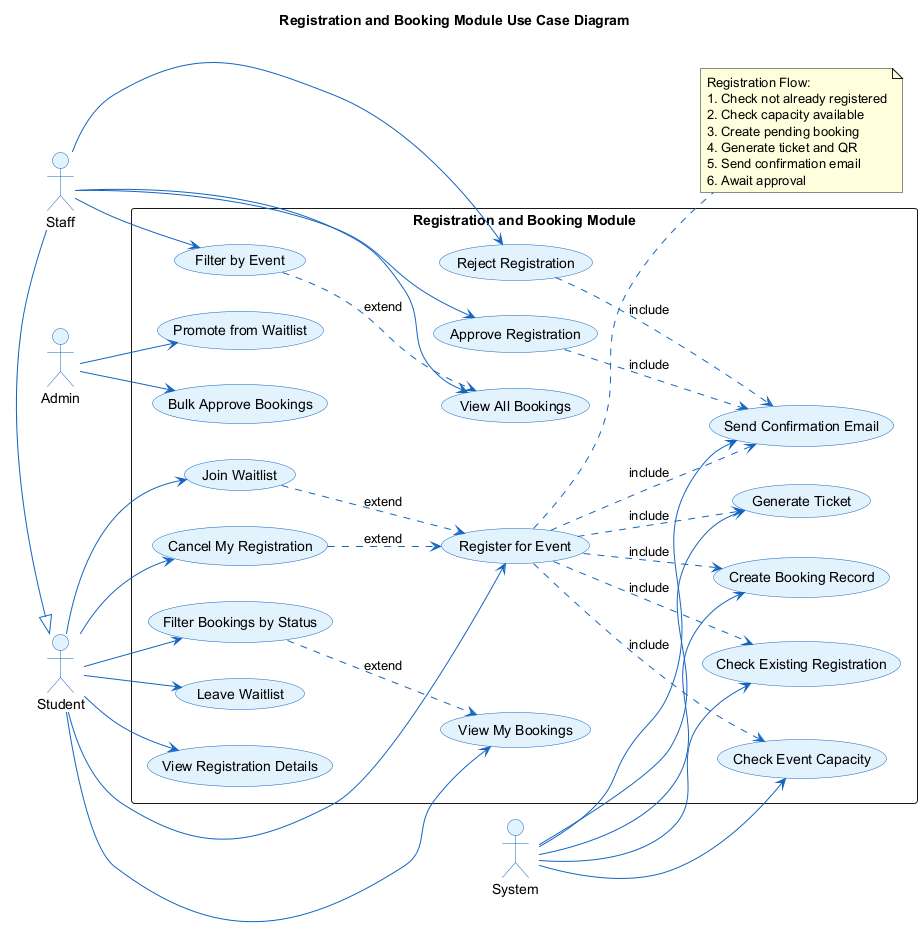

The diagram above was rendered by PlantUML. Its source (embedded in the PNG):
@startuml Registration_Booking_UseCase
'==============================================================================
' DIAGRAM: Registration and Booking Use Case Diagram
' PURPOSE: Details event registration, booking management, and approval workflow
'==============================================================================

skinparam backgroundColor #FEFEFE
skinparam actorBackgroundColor #E3F2FD
skinparam actorBorderColor #1565C0
skinparam usecaseBackgroundColor #E3F2FD
skinparam usecaseBorderColor #1565C0
skinparam arrowColor #1565C0

title Registration and Booking Module Use Case Diagram

left to right direction

actor "Student" as Student
actor "Staff" as Staff
actor "Admin" as Admin
actor "System" as Sys

Staff -|> Student

rectangle "Registration and Booking Module" {
    
    usecase "Register for Event" as UC_Register
    usecase "View Registration Details" as UC_ViewReg
    usecase "Cancel My Registration" as UC_CancelReg
    usecase "View My Bookings" as UC_MyBookings
    usecase "Filter Bookings by Status" as UC_FilterBook
    
    usecase "Check Existing Registration" as UC_CheckExist
    usecase "Check Event Capacity" as UC_CheckCap
    usecase "Create Booking Record" as UC_CreateBook
    usecase "Generate Ticket" as UC_GenTicket
    usecase "Send Confirmation Email" as UC_SendEmail
    
    usecase "Join Waitlist" as UC_JoinWait
    usecase "Leave Waitlist" as UC_LeaveWait
    usecase "Promote from Waitlist" as UC_Promote
    
    usecase "View All Bookings" as UC_AllBookings
    usecase "Approve Registration" as UC_Approve
    usecase "Reject Registration" as UC_Reject
    usecase "Filter by Event" as UC_FilterEvent
    usecase "Bulk Approve Bookings" as UC_BulkApprove
}

Student --> UC_Register
Student --> UC_ViewReg
Student --> UC_CancelReg
Student --> UC_MyBookings
Student --> UC_FilterBook
Student --> UC_JoinWait
Student --> UC_LeaveWait

Staff --> UC_AllBookings
Staff --> UC_Approve
Staff --> UC_Reject
Staff --> UC_FilterEvent

Admin --> UC_BulkApprove
Admin --> UC_Promote

Sys --> UC_CheckExist
Sys --> UC_CheckCap
Sys --> UC_CreateBook
Sys --> UC_GenTicket
Sys --> UC_SendEmail

UC_Register ..> UC_CheckExist : include
UC_Register ..> UC_CheckCap : include
UC_Register ..> UC_CreateBook : include
UC_Register ..> UC_GenTicket : include
UC_Register ..> UC_SendEmail : include

UC_Approve ..> UC_SendEmail : include
UC_Reject ..> UC_SendEmail : include

UC_JoinWait ..> UC_Register : extend
UC_CancelReg ..> UC_Register : extend
UC_FilterBook ..> UC_MyBookings : extend
UC_FilterEvent ..> UC_AllBookings : extend

note right of UC_Register
  Registration Flow:
  1. Check not already registered
  2. Check capacity available
  3. Create pending booking
  4. Generate ticket and QR
  5. Send confirmation email
  6. Await approval
end note

@enduml